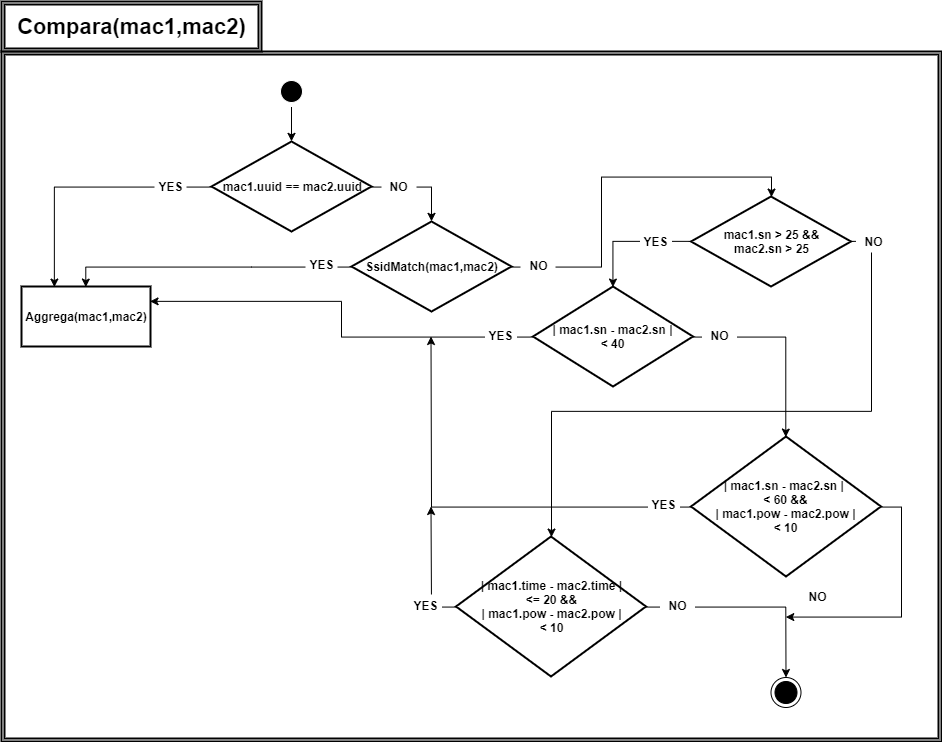

The diagram above was exported from draw.io. Its source (the exported page's mxGraphModel, read from the mxfile embedded in the PNG):
<mxGraphModel dx="1240" dy="673" grid="1" gridSize="10" guides="1" tooltips="1" connect="1" arrows="1" fold="1" page="1" pageScale="1" pageWidth="80000" pageHeight="50000" math="0" shadow="0">
  <root>
    <mxCell id="0" />
    <mxCell id="1" parent="0" />
    <mxCell id="BAEM5MZsZKWqCSYnyoNO-11" style="edgeStyle=orthogonalEdgeStyle;rounded=0;orthogonalLoop=1;jettySize=auto;html=1;exitX=1;exitY=0.5;exitDx=0;exitDy=0;entryX=0.5;entryY=0;entryDx=0;entryDy=0;" edge="1" parent="1" source="BAEM5MZsZKWqCSYnyoNO-1" target="BAEM5MZsZKWqCSYnyoNO-2">
      <mxGeometry relative="1" as="geometry" />
    </mxCell>
    <mxCell id="BAEM5MZsZKWqCSYnyoNO-13" style="edgeStyle=orthogonalEdgeStyle;rounded=0;orthogonalLoop=1;jettySize=auto;html=1;exitX=0;exitY=0.5;exitDx=0;exitDy=0;entryX=0.25;entryY=0;entryDx=0;entryDy=0;" edge="1" parent="1" source="BAEM5MZsZKWqCSYnyoNO-1" target="BAEM5MZsZKWqCSYnyoNO-6">
      <mxGeometry relative="1" as="geometry" />
    </mxCell>
    <mxCell id="BAEM5MZsZKWqCSYnyoNO-1" value="mac1.uuid == mac2.uuid" style="rhombus;whiteSpace=wrap;html=1;fontStyle=1;strokeWidth=2;" vertex="1" parent="1">
      <mxGeometry x="330" y="160" width="160" height="90" as="geometry" />
    </mxCell>
    <mxCell id="BAEM5MZsZKWqCSYnyoNO-12" style="edgeStyle=orthogonalEdgeStyle;rounded=0;orthogonalLoop=1;jettySize=auto;html=1;exitX=1;exitY=0.5;exitDx=0;exitDy=0;entryX=0.5;entryY=0;entryDx=0;entryDy=0;" edge="1" parent="1" source="BAEM5MZsZKWqCSYnyoNO-2" target="BAEM5MZsZKWqCSYnyoNO-3">
      <mxGeometry relative="1" as="geometry" />
    </mxCell>
    <mxCell id="BAEM5MZsZKWqCSYnyoNO-14" style="edgeStyle=orthogonalEdgeStyle;rounded=0;orthogonalLoop=1;jettySize=auto;html=1;exitX=0;exitY=0.5;exitDx=0;exitDy=0;entryX=0.5;entryY=0;entryDx=0;entryDy=0;" edge="1" parent="1" source="BAEM5MZsZKWqCSYnyoNO-2" target="BAEM5MZsZKWqCSYnyoNO-6">
      <mxGeometry relative="1" as="geometry" />
    </mxCell>
    <mxCell id="BAEM5MZsZKWqCSYnyoNO-2" value="SsidMatch(mac1,mac2)" style="rhombus;whiteSpace=wrap;html=1;fontStyle=1;strokeWidth=2;" vertex="1" parent="1">
      <mxGeometry x="470" y="240" width="160" height="90" as="geometry" />
    </mxCell>
    <mxCell id="BAEM5MZsZKWqCSYnyoNO-15" style="edgeStyle=orthogonalEdgeStyle;rounded=0;orthogonalLoop=1;jettySize=auto;html=1;exitX=0;exitY=0.5;exitDx=0;exitDy=0;entryX=0.5;entryY=0;entryDx=0;entryDy=0;" edge="1" parent="1" source="BAEM5MZsZKWqCSYnyoNO-3" target="BAEM5MZsZKWqCSYnyoNO-4">
      <mxGeometry relative="1" as="geometry" />
    </mxCell>
    <mxCell id="BAEM5MZsZKWqCSYnyoNO-19" style="edgeStyle=orthogonalEdgeStyle;rounded=0;orthogonalLoop=1;jettySize=auto;html=1;exitX=1;exitY=0.5;exitDx=0;exitDy=0;entryX=0.5;entryY=0;entryDx=0;entryDy=0;" edge="1" parent="1" source="BAEM5MZsZKWqCSYnyoNO-3" target="BAEM5MZsZKWqCSYnyoNO-7">
      <mxGeometry relative="1" as="geometry" />
    </mxCell>
    <mxCell id="BAEM5MZsZKWqCSYnyoNO-3" value="mac1.sn &amp;gt; 25 &amp;amp;&amp;amp; &lt;br&gt;mac2.sn &amp;gt; 25" style="rhombus;whiteSpace=wrap;html=1;fontStyle=1;strokeWidth=2;" vertex="1" parent="1">
      <mxGeometry x="809.5" y="215" width="160" height="90" as="geometry" />
    </mxCell>
    <mxCell id="BAEM5MZsZKWqCSYnyoNO-16" style="edgeStyle=orthogonalEdgeStyle;rounded=0;orthogonalLoop=1;jettySize=auto;html=1;exitX=0;exitY=0.5;exitDx=0;exitDy=0;entryX=1;entryY=0.25;entryDx=0;entryDy=0;" edge="1" parent="1" source="BAEM5MZsZKWqCSYnyoNO-4" target="BAEM5MZsZKWqCSYnyoNO-6">
      <mxGeometry relative="1" as="geometry" />
    </mxCell>
    <mxCell id="BAEM5MZsZKWqCSYnyoNO-17" style="edgeStyle=orthogonalEdgeStyle;rounded=0;orthogonalLoop=1;jettySize=auto;html=1;exitX=1;exitY=0.5;exitDx=0;exitDy=0;entryX=0.5;entryY=0;entryDx=0;entryDy=0;" edge="1" parent="1" source="BAEM5MZsZKWqCSYnyoNO-4" target="BAEM5MZsZKWqCSYnyoNO-5">
      <mxGeometry relative="1" as="geometry" />
    </mxCell>
    <mxCell id="BAEM5MZsZKWqCSYnyoNO-4" value="| mac1.sn - mac2.sn | &lt;br&gt;&amp;lt; 40" style="rhombus;whiteSpace=wrap;html=1;fontStyle=1;strokeWidth=2;" vertex="1" parent="1">
      <mxGeometry x="651.5" y="305" width="160" height="100" as="geometry" />
    </mxCell>
    <mxCell id="BAEM5MZsZKWqCSYnyoNO-18" style="edgeStyle=orthogonalEdgeStyle;rounded=0;orthogonalLoop=1;jettySize=auto;html=1;exitX=0;exitY=0.5;exitDx=0;exitDy=0;" edge="1" parent="1" source="BAEM5MZsZKWqCSYnyoNO-5">
      <mxGeometry relative="1" as="geometry">
        <mxPoint x="549.5" y="355" as="targetPoint" />
      </mxGeometry>
    </mxCell>
    <mxCell id="BAEM5MZsZKWqCSYnyoNO-21" style="edgeStyle=orthogonalEdgeStyle;rounded=0;orthogonalLoop=1;jettySize=auto;html=1;exitX=1;exitY=0.5;exitDx=0;exitDy=0;" edge="1" parent="1" source="BAEM5MZsZKWqCSYnyoNO-5">
      <mxGeometry relative="1" as="geometry">
        <mxPoint x="904.5" y="635" as="targetPoint" />
        <Array as="points">
          <mxPoint x="1019.5" y="525" />
          <mxPoint x="1019.5" y="635" />
          <mxPoint x="904.5" y="635" />
        </Array>
      </mxGeometry>
    </mxCell>
    <mxCell id="BAEM5MZsZKWqCSYnyoNO-5" value="| mac1.sn - mac2.sn | &lt;br&gt;&amp;lt; 60 &amp;amp;&amp;amp;&lt;br&gt;| mac1.pow - mac2.pow | &lt;br&gt;&amp;lt; 10" style="rhombus;whiteSpace=wrap;html=1;fontStyle=1;strokeWidth=2;" vertex="1" parent="1">
      <mxGeometry x="809.5" y="455" width="190" height="140" as="geometry" />
    </mxCell>
    <mxCell id="BAEM5MZsZKWqCSYnyoNO-6" value="Aggrega(mac1,mac2)" style="rounded=0;whiteSpace=wrap;html=1;fontStyle=1;strokeWidth=2;" vertex="1" parent="1">
      <mxGeometry x="140" y="305" width="129" height="60" as="geometry" />
    </mxCell>
    <mxCell id="BAEM5MZsZKWqCSYnyoNO-20" style="edgeStyle=orthogonalEdgeStyle;rounded=0;orthogonalLoop=1;jettySize=auto;html=1;exitX=1;exitY=0.5;exitDx=0;exitDy=0;" edge="1" parent="1" source="BAEM5MZsZKWqCSYnyoNO-7" target="BAEM5MZsZKWqCSYnyoNO-8">
      <mxGeometry relative="1" as="geometry" />
    </mxCell>
    <mxCell id="BAEM5MZsZKWqCSYnyoNO-22" style="edgeStyle=orthogonalEdgeStyle;rounded=0;orthogonalLoop=1;jettySize=auto;html=1;exitX=0;exitY=0.5;exitDx=0;exitDy=0;" edge="1" parent="1" source="BAEM5MZsZKWqCSYnyoNO-7">
      <mxGeometry relative="1" as="geometry">
        <mxPoint x="549.5" y="525" as="targetPoint" />
      </mxGeometry>
    </mxCell>
    <mxCell id="BAEM5MZsZKWqCSYnyoNO-7" value="| mac1.time - mac2.time | &lt;br&gt;&amp;lt;= 20 &amp;amp;&amp;amp;&lt;br&gt;| mac1.pow - mac2.pow | &lt;br&gt;&amp;lt; 10" style="rhombus;whiteSpace=wrap;html=1;fontStyle=1;strokeWidth=2;" vertex="1" parent="1">
      <mxGeometry x="574.5" y="555" width="190" height="140" as="geometry" />
    </mxCell>
    <mxCell id="BAEM5MZsZKWqCSYnyoNO-8" value="" style="ellipse;html=1;shape=endState;fillColor=#000000;strokeColor=#000000;" vertex="1" parent="1">
      <mxGeometry x="889.5" y="696" width="30" height="30" as="geometry" />
    </mxCell>
    <mxCell id="BAEM5MZsZKWqCSYnyoNO-10" style="edgeStyle=orthogonalEdgeStyle;rounded=0;orthogonalLoop=1;jettySize=auto;html=1;entryX=0.5;entryY=0;entryDx=0;entryDy=0;" edge="1" parent="1" source="BAEM5MZsZKWqCSYnyoNO-9" target="BAEM5MZsZKWqCSYnyoNO-1">
      <mxGeometry relative="1" as="geometry" />
    </mxCell>
    <mxCell id="BAEM5MZsZKWqCSYnyoNO-9" value="" style="ellipse;html=1;shape=endState;fillColor=#000000;strokeColor=#FFFFFF;" vertex="1" parent="1">
      <mxGeometry x="395" y="95" width="30" height="30" as="geometry" />
    </mxCell>
    <mxCell id="BAEM5MZsZKWqCSYnyoNO-24" value="YES" style="rounded=0;whiteSpace=wrap;html=1;strokeColor=#FFFFFF;strokeWidth=2;fontStyle=1" vertex="1" parent="1">
      <mxGeometry x="274" y="195" width="30" height="20" as="geometry" />
    </mxCell>
    <mxCell id="BAEM5MZsZKWqCSYnyoNO-25" value="NO" style="rounded=0;whiteSpace=wrap;html=1;strokeColor=#FFFFFF;strokeWidth=2;fontStyle=1" vertex="1" parent="1">
      <mxGeometry x="501" y="195" width="33" height="20" as="geometry" />
    </mxCell>
    <mxCell id="BAEM5MZsZKWqCSYnyoNO-28" value="YES" style="rounded=0;whiteSpace=wrap;html=1;strokeColor=#FFFFFF;strokeWidth=2;fontStyle=1" vertex="1" parent="1">
      <mxGeometry x="425" y="273" width="30" height="20" as="geometry" />
    </mxCell>
    <mxCell id="BAEM5MZsZKWqCSYnyoNO-29" value="NO" style="rounded=0;whiteSpace=wrap;html=1;strokeColor=#FFFFFF;strokeWidth=2;fontStyle=1" vertex="1" parent="1">
      <mxGeometry x="640" y="274" width="33" height="20" as="geometry" />
    </mxCell>
    <mxCell id="BAEM5MZsZKWqCSYnyoNO-30" value="YES" style="rounded=0;whiteSpace=wrap;html=1;strokeColor=#FFFFFF;strokeWidth=2;fontStyle=1" vertex="1" parent="1">
      <mxGeometry x="759.5" y="250" width="30" height="20" as="geometry" />
    </mxCell>
    <mxCell id="BAEM5MZsZKWqCSYnyoNO-31" value="NO" style="rounded=0;whiteSpace=wrap;html=1;strokeColor=#FFFFFF;strokeWidth=2;fontStyle=1" vertex="1" parent="1">
      <mxGeometry x="975.5" y="250" width="33" height="20" as="geometry" />
    </mxCell>
    <mxCell id="BAEM5MZsZKWqCSYnyoNO-32" value="YES" style="rounded=0;whiteSpace=wrap;html=1;strokeColor=#FFFFFF;strokeWidth=2;fontStyle=1" vertex="1" parent="1">
      <mxGeometry x="604.5" y="344" width="30" height="20" as="geometry" />
    </mxCell>
    <mxCell id="BAEM5MZsZKWqCSYnyoNO-33" value="NO" style="rounded=0;whiteSpace=wrap;html=1;strokeColor=#FFFFFF;strokeWidth=2;fontStyle=1" vertex="1" parent="1">
      <mxGeometry x="821.5" y="344" width="33" height="20" as="geometry" />
    </mxCell>
    <mxCell id="BAEM5MZsZKWqCSYnyoNO-34" value="NO" style="rounded=0;whiteSpace=wrap;html=1;strokeColor=#FFFFFF;strokeWidth=2;fontStyle=1" vertex="1" parent="1">
      <mxGeometry x="919" y="605" width="33" height="20" as="geometry" />
    </mxCell>
    <mxCell id="BAEM5MZsZKWqCSYnyoNO-35" value="YES" style="rounded=0;whiteSpace=wrap;html=1;strokeColor=#FFFFFF;strokeWidth=2;fontStyle=1" vertex="1" parent="1">
      <mxGeometry x="767.5" y="513" width="30" height="20" as="geometry" />
    </mxCell>
    <mxCell id="BAEM5MZsZKWqCSYnyoNO-36" value="YES" style="rounded=0;whiteSpace=wrap;html=1;strokeColor=#FFFFFF;strokeWidth=2;fontStyle=1" vertex="1" parent="1">
      <mxGeometry x="529.5" y="614" width="30" height="20" as="geometry" />
    </mxCell>
    <mxCell id="BAEM5MZsZKWqCSYnyoNO-38" value="NO" style="rounded=0;whiteSpace=wrap;html=1;strokeColor=#FFFFFF;strokeWidth=2;fontStyle=1" vertex="1" parent="1">
      <mxGeometry x="779.5" y="614" width="33" height="20" as="geometry" />
    </mxCell>
    <mxCell id="BAEM5MZsZKWqCSYnyoNO-52" value="" style="shape=ext;double=1;rounded=0;whiteSpace=wrap;html=1;strokeColor=#000000;fillColor=none;fontSize=22;fontStyle=1;strokeWidth=2;" vertex="1" parent="1">
      <mxGeometry x="120" y="70" width="940" height="690" as="geometry" />
    </mxCell>
    <mxCell id="BAEM5MZsZKWqCSYnyoNO-53" value="Compara(mac1,mac2)" style="shape=ext;double=1;rounded=0;whiteSpace=wrap;html=1;strokeColor=#000000;fillColor=none;fontSize=22;fontStyle=1;strokeWidth=2;" vertex="1" parent="1">
      <mxGeometry x="120" y="20" width="260" height="50" as="geometry" />
    </mxCell>
  </root>
</mxGraphModel>